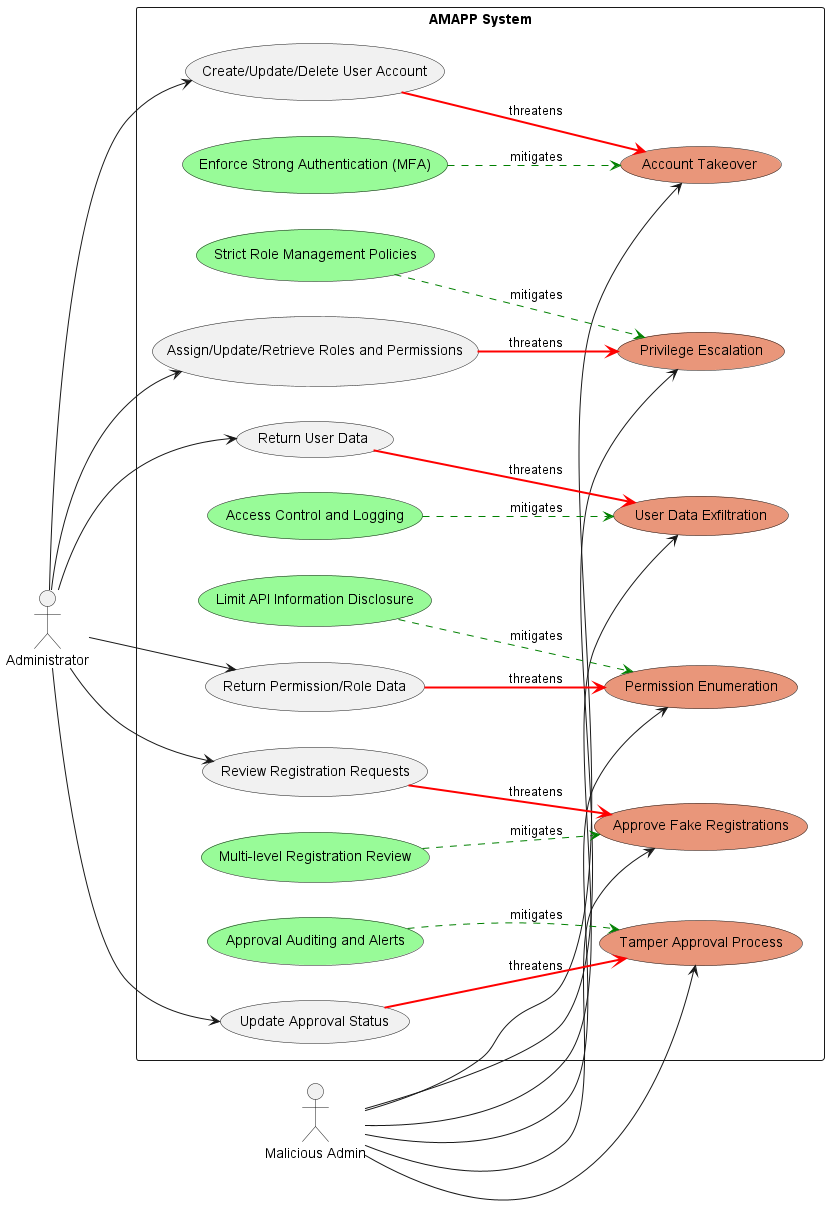

The diagram above was rendered by PlantUML. Its source (embedded in the PNG):
@startuml
left to right direction
skinparam packageStyle rectangle

actor Administrator
actor "Malicious Admin" as MaliciousAdmin

package "AMAPP System" {
    ' --- Casos de Uso normais ---
    usecase "Create/Update/Delete User Account" as UC_UserAccount
    usecase "Assign/Update/Retrieve Roles and Permissions" as UC_RolesPermissions
    usecase "Return User Data" as UC_ReturnUserData
    usecase "Return Permission/Role Data" as UC_ReturnRoleData
    usecase "Review Registration Requests" as UC_ReviewRegistration
    usecase "Update Approval Status" as UC_UpdateApproval

    ' --- Abuse/Misuse Cases ---
    usecase "Account Takeover" as Abuse_AccountTakeover #darksalmon
    usecase "Privilege Escalation" as Abuse_PrivilegeEscalation #darksalmon
    usecase "User Data Exfiltration" as Abuse_DataExfiltration #darksalmon
    usecase "Permission Enumeration" as Abuse_PermissionEnum #darksalmon
    usecase "Approve Fake Registrations" as Abuse_FakeApproval #darksalmon
    usecase "Tamper Approval Process" as Abuse_TamperApproval #darksalmon

    ' --- Mitigation Cases ---
    usecase "Enforce Strong Authentication (MFA)" as Mitigate_StrongAuth #palegreen
    usecase "Strict Role Management Policies" as Mitigate_RoleMgmt #palegreen
    usecase "Access Control and Logging" as Mitigate_AccessControl #palegreen
    usecase "Limit API Information Disclosure" as Mitigate_LimitDisclosure #palegreen
    usecase "Multi-level Registration Review" as Mitigate_ReviewProcess #palegreen
    usecase "Approval Auditing and Alerts" as Mitigate_Auditing #palegreen
}

' --- Fluxos normais do Administrator ---
Administrator --> UC_UserAccount
Administrator --> UC_RolesPermissions
Administrator --> UC_ReturnUserData
Administrator --> UC_ReturnRoleData
Administrator --> UC_ReviewRegistration
Administrator --> UC_UpdateApproval

' --- Fluxos de abuso do MaliciousAdmin ---
MaliciousAdmin --> Abuse_AccountTakeover
MaliciousAdmin --> Abuse_PrivilegeEscalation
MaliciousAdmin --> Abuse_DataExfiltration
MaliciousAdmin --> Abuse_PermissionEnum
MaliciousAdmin --> Abuse_FakeApproval
MaliciousAdmin --> Abuse_TamperApproval

' --- Ligações de ameaças (threatens) ---
UC_UserAccount -[#red,bold]-> Abuse_AccountTakeover : threatens
UC_RolesPermissions -[#red,bold]-> Abuse_PrivilegeEscalation : threatens
UC_ReturnUserData -[#red,bold]-> Abuse_DataExfiltration : threatens
UC_ReturnRoleData -[#red,bold]-> Abuse_PermissionEnum : threatens
UC_ReviewRegistration -[#red,bold]-> Abuse_FakeApproval : threatens
UC_UpdateApproval -[#red,bold]-> Abuse_TamperApproval : threatens

' --- Ligações de mitigação (mitigates) ---
Mitigate_StrongAuth -[#green,dashed]-> Abuse_AccountTakeover : mitigates
Mitigate_RoleMgmt -[#green,dashed]-> Abuse_PrivilegeEscalation : mitigates
Mitigate_AccessControl -[#green,dashed]-> Abuse_DataExfiltration : mitigates
Mitigate_LimitDisclosure -[#green,dashed]-> Abuse_PermissionEnum : mitigates
Mitigate_ReviewProcess -[#green,dashed]-> Abuse_FakeApproval : mitigates
Mitigate_Auditing -[#green,dashed]-> Abuse_TamperApproval : mitigates

@enduml